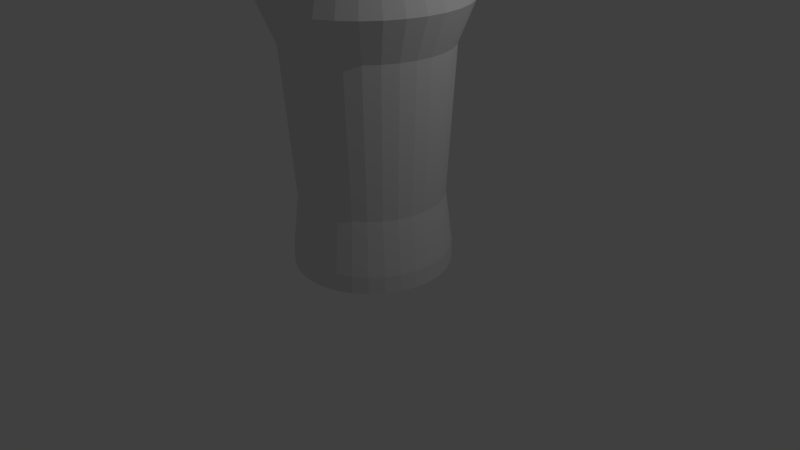 # Source: PintGlassM8.blend  (saved by Blender 2.72.0; exported with 4.5.12 LTS)
import bpy
from mathutils import Matrix  # noqa: F401  (used for matrix-valued properties, if any)

bpy.ops.wm.read_factory_settings(use_empty=True)
scene = bpy.context.scene
scene.name = 'Scene'

# ---- collections
col_collection_1 = bpy.data.collections.new('Collection 1'); scene.collection.children.link(col_collection_1)

# ---- world
world_world = bpy.data.worlds.new('World'); scene.world = world_world
world_world.color = (0.05088, 0.05088, 0.05088)
world_world.use_sun_shadow = False
world_world.sun_shadow_jitter_overblur = 0.0
world_world.cycles.sampling_method = 'MANUAL'
world_world.cycles.sample_map_resolution = 256

# ---- cameras
cam_camera = bpy.data.cameras.new('Camera')
cam_camera.clip_end = 100.0
cam_camera.lens = 35.0
cam_camera.sensor_width = 32.0
cam_camera.sensor_height = 18.0
cam_camera.ortho_scale = 7.314
cam_camera.dof.focus_distance = 0.0
cam_camera.dof.aperture_fstop = 128.0

# ---- lights
light_lamp = bpy.data.lights.new('Lamp', 'POINT')
light_lamp.transmission_factor = 0.0
light_lamp.cutoff_distance = 30.0
light_lamp.energy = 100.0
light_lamp.shadow_buffer_clip_start = 1.001
light_lamp.shadow_soft_size = 0.1
light_lamp.shadow_maximum_resolution = 0.006
light_lamp.use_absolute_resolution = True
light_lamp.cycles.use_multiple_importance_sampling = False

# ---- meshes
me_circle = bpy.data.meshes.new('Circle')
me_circle.from_pydata([(0.0, 1.0, 0.0), (-0.1951, 0.9808, 0.0), (-0.3827, 0.9239, 0.0), (-0.5556, 0.8315, 0.0), (-0.7071, 0.7071, 0.0), (-0.8315, 0.5556, 0.0), (-0.9239, 0.3827, 0.0), (-0.9808, 0.1951, 0.0), (-1.0, 7.55e-08, 0.0), (-0.9808, -0.1951, 0.0), (-0.9239, -0.3827, 0.0), (-0.8315, -0.5556, 0.0), (-0.7071, -0.7071, 0.0), (-0.5556, -0.8315, 0.0), (-0.3827, -0.9239, 0.0), (-0.1951, -0.9808, 0.0), (3.258e-07, -1.0, 0.0), (0.1951, -0.9808, 0.0), (0.3827, -0.9239, 0.0), (0.5556, -0.8315, 0.0), (0.7071, -0.7071, 0.0), (0.8315, -0.5556, 0.0), (0.9239, -0.3827, 0.0), (0.9808, -0.1951, 0.0), (1.0, 9.656e-07, 0.0), (0.9808, 0.1951, 0.0), (0.9239, 0.3827, 0.0), (0.8315, 0.5556, 0.0), (0.7071, 0.7071, 0.0), (0.5556, 0.8315, 0.0), (0.3827, 0.9239, 0.0), (0.1951, 0.9808, 0.0), (0.0, 1.0, 0.2234), (-0.1951, 0.9808, 0.2234), (-0.3827, 0.9239, 0.2234), (-0.5556, 0.8315, 0.2234), (-0.7071, 0.7071, 0.2234), (-0.8315, 0.5556, 0.2234), (-0.9239, 0.3827, 0.2234), (-0.9808, 0.1951, 0.2234), (-1.0, 7.55e-08, 0.2234), (-0.9808, -0.1951, 0.2234), (-0.9239, -0.3827, 0.2234), (-0.8315, -0.5556, 0.2234), (-0.7071, -0.7071, 0.2234), (-0.5556, -0.8315, 0.2234), (-0.3827, -0.9239, 0.2234), (-0.1951, -0.9808, 0.2234), (3.258e-07, -1.0, 0.2234), (0.1951, -0.9808, 0.2234), (0.3827, -0.9239, 0.2234), (0.5556, -0.8315, 0.2234), (0.7071, -0.7071, 0.2234), (0.8315, -0.5556, 0.2234), (0.9239, -0.3827, 0.2234), (0.9808, -0.1951, 0.2234), (1.0, 9.656e-07, 0.2234), (0.9808, 0.1951, 0.2234), (0.9239, 0.3827, 0.2234), (0.8315, 0.5556, 0.2234), (0.7071, 0.7071, 0.2234), (0.5556, 0.8315, 0.2234), (0.3827, 0.9239, 0.2234), (0.1951, 0.9808, 0.2234), (4.198e-09, 1.035, 2.782), (-0.202, 1.015, 2.782), (-0.3962, 0.9565, 2.782), (-0.5752, 0.8609, 2.782), (-0.7321, 0.7321, 2.782), (-0.8609, 0.5752, 2.782), (-0.9565, 0.3962, 2.782), (-1.015, 0.202, 2.782), (-1.035, 6.809e-08, 2.782), (-1.015, -0.202, 2.782), (-0.9565, -0.3962, 2.782), (-0.8609, -0.5752, 2.782), (-0.7321, -0.7321, 2.782), (-0.5752, -0.8609, 2.782), (-0.3962, -0.9565, 2.782), (-0.202, -1.015, 2.782), (3.416e-07, -1.035, 2.782), (0.202, -1.015, 2.782), (0.3962, -0.9565, 2.782), (0.5752, -0.8609, 2.782), (0.7321, -0.7321, 2.782), (0.8609, -0.5752, 2.782), (0.9565, -0.3962, 2.782), (1.015, -0.202, 2.782), (1.035, 9.897e-07, 2.782), (1.015, 0.202, 2.782), (0.9565, 0.3962, 2.782), (0.8609, 0.5752, 2.782), (0.7321, 0.7321, 2.782), (0.5752, 0.8609, 2.782), (0.3962, 0.9565, 2.782), (0.202, 1.015, 2.782), (-2.547e-08, 1.242, 3.29), (-0.2423, 1.218, 3.29), (-0.4752, 1.147, 3.29), (-0.6899, 1.033, 3.29), (-0.8781, 0.8781, 3.29), (-1.033, 0.6899, 3.29), (-1.147, 0.4752, 3.29), (-1.218, 0.2423, 3.29), (-1.242, 2.001e-08, 3.29), (-1.218, -0.2423, 3.29), (-1.147, -0.4752, 3.29), (-1.033, -0.6899, 3.29), (-0.8781, -0.8781, 3.29), (-0.6899, -1.033, 3.29), (-0.4752, -1.147, 3.29), (-0.2423, -1.218, 3.29), (3.792e-07, -1.242, 3.29), (0.2423, -1.218, 3.29), (0.4752, -1.147, 3.29), (0.6899, -1.033, 3.29), (0.8781, -0.8781, 3.29), (1.033, -0.6899, 3.29), (1.147, -0.4752, 3.29), (1.218, -0.2423, 3.29), (1.242, 1.125e-06, 3.29), (1.218, 0.2423, 3.29), (1.147, 0.4752, 3.29), (1.033, 0.6899, 3.29), (0.8781, 0.8781, 3.29), (0.6899, 1.033, 3.29), (0.4752, 1.147, 3.29), (0.2423, 1.218, 3.29), (-8.181e-08, 1.077, 3.753), (-0.21, 1.056, 3.753), (-0.412, 0.9947, 3.753), (-0.5981, 0.8952, 3.753), (-0.7613, 0.7613, 3.753), (-0.8952, 0.5981, 3.753), (-0.9947, 0.412, 3.753), (-1.056, 0.21, 3.753), (-1.077, 5.712e-08, 3.753), (-1.056, -0.21, 3.753), (-0.9947, -0.412, 3.753), (-0.8952, -0.5981, 3.753), (-0.7613, -0.7613, 3.753), (-0.5981, -0.8952, 3.753), (-0.412, -0.9947, 3.753), (-0.21, -1.056, 3.753), (2.69e-07, -1.077, 3.753), (0.21, -1.056, 3.753), (0.412, -0.9947, 3.753), (0.5981, -0.8952, 3.753), (0.7613, -0.7613, 3.753), (0.8952, -0.5981, 3.753), (0.9947, -0.412, 3.753), (1.056, -0.21, 3.753), (1.077, 1.015e-06, 3.753), (1.056, 0.21, 3.753), (0.9947, 0.412, 3.753), (0.8952, 0.5981, 3.753), (0.7613, 0.7613, 3.753), (0.5981, 0.8952, 3.753), (0.412, 0.9947, 3.753), (0.21, 1.056, 3.753), (-3.187e-08, 1.046, 4.243), (-0.204, 1.026, 4.243), (-0.4002, 0.9661, 4.243), (-0.581, 0.8695, 4.243), (-0.7394, 0.7394, 4.243), (-0.8695, 0.581, 4.243), (-0.9661, 0.4002, 4.243), (-1.026, 0.204, 4.243), (-1.046, 6.446e-08, 4.243), (-1.026, -0.204, 4.243), (-0.9661, -0.4002, 4.243), (-0.8695, -0.581, 4.243), (-0.7394, -0.7394, 4.243), (-0.581, -0.8695, 4.243), (-0.4002, -0.9661, 4.243), (-0.204, -1.026, 4.243), (3.089e-07, -1.046, 4.243), (0.204, -1.026, 4.243), (0.4002, -0.9661, 4.243), (0.581, -0.8695, 4.243), (0.7394, -0.7394, 4.243), (0.8695, -0.581, 4.243), (0.9661, -0.4002, 4.243), (1.026, -0.204, 4.243), (1.046, 9.953e-07, 4.243), (1.026, 0.204, 4.243), (0.9661, 0.4002, 4.243), (0.8695, 0.581, 4.243), (0.7394, 0.7394, 4.243), (0.581, 0.8695, 4.243), (0.4002, 0.9661, 4.243), (0.204, 1.026, 4.243), (0.1789, 0.8992, 0.9107), (-7.459e-09, 0.9168, 0.9107), (0.6483, -0.6483, 0.9107), (0.7623, -0.5094, 0.9107), (-0.8992, -0.1789, 0.9107), (-0.847, -0.3509, 0.9107), (0.5094, 0.7623, 0.9107), (0.3509, 0.847, 0.9107), (0.3509, -0.847, 0.9107), (0.5094, -0.7623, 0.9107), (-0.8992, 0.1789, 0.9107), (-0.9168, 9.503e-08, 0.9107), (0.7623, 0.5094, 0.9107), (0.6483, 0.6483, 0.9107), (2.913e-07, -0.9168, 0.9107), (0.1789, -0.8992, 0.9107), (-0.7623, 0.5094, 0.9107), (-0.847, 0.3509, 0.9107), (0.8992, 0.1789, 0.9107), (0.847, 0.3509, 0.9107), (-0.5094, 0.7623, 0.9107), (-0.6483, 0.6483, 0.9107), (-0.3509, -0.847, 0.9107), (-0.1789, -0.8992, 0.9107), (0.8992, -0.1789, 0.9107), (0.9168, 9.111e-07, 0.9107), (-0.1789, 0.8992, 0.9107), (-0.3509, 0.847, 0.9107), (-0.6483, -0.6483, 0.9107), (-0.5094, -0.7623, 0.9107), (0.847, -0.3509, 0.9107), (-0.7623, -0.5094, 0.9107)], [], [(30, 31, 63, 62), (19, 20, 52, 51), (8, 9, 41, 40), (28, 29, 61, 60), (17, 18, 50, 49), (6, 7, 39, 38), (26, 27, 59, 58), (4, 5, 37, 36), (15, 16, 48, 47), (24, 25, 57, 56), (2, 3, 35, 34), (13, 14, 46, 45), (22, 23, 55, 54), (0, 1, 33, 32), (11, 12, 44, 43), (31, 0, 32, 63), (20, 21, 53, 52), (9, 10, 42, 41), (29, 30, 62, 61), (18, 19, 51, 50), (7, 8, 40, 39), (27, 28, 60, 59), (16, 17, 49, 48), (5, 6, 38, 37), (25, 26, 58, 57), (3, 4, 36, 35), (14, 15, 47, 46), (23, 24, 56, 55), (1, 2, 34, 33), (12, 13, 45, 44), (21, 22, 54, 53), (10, 11, 43, 42), (192, 193, 64, 95), (1, 0, 31, 30, 29, 28, 27, 26, 25, 24, 23, 22, 21, 20, 19, 18, 17, 16, 15, 14, 13, 12, 11, 10, 9, 8, 7, 6, 5, 4, 3, 2), (86, 87, 119, 118), (194, 195, 85, 84), (196, 197, 74, 73), (198, 199, 94, 93), (200, 201, 83, 82), (202, 203, 72, 71), (204, 205, 92, 91), (206, 207, 81, 80), (208, 209, 70, 69), (210, 211, 90, 89), (212, 213, 68, 67), (214, 215, 79, 78), (216, 217, 88, 87), (218, 219, 66, 65), (220, 221, 77, 76), (195, 222, 86, 85), (197, 223, 75, 74), (199, 192, 95, 94), (201, 194, 84, 83), (203, 196, 73, 72), (205, 198, 93, 92), (207, 200, 82, 81), (209, 202, 71, 70), (211, 204, 91, 90), (213, 208, 69, 68), (215, 206, 80, 79), (217, 210, 89, 88), (219, 212, 67, 66), (221, 214, 78, 77), (222, 216, 87, 86), (193, 218, 65, 64), (223, 220, 76, 75), (120, 121, 153, 152), (64, 65, 97, 96), (75, 76, 108, 107), (95, 64, 96, 127), (84, 85, 117, 116), (73, 74, 106, 105), (93, 94, 126, 125), (82, 83, 115, 114), (71, 72, 104, 103), (91, 92, 124, 123), (80, 81, 113, 112), (69, 70, 102, 101), (89, 90, 122, 121), (67, 68, 100, 99), (78, 79, 111, 110), (87, 88, 120, 119), (65, 66, 98, 97), (76, 77, 109, 108), (85, 86, 118, 117), (74, 75, 107, 106), (94, 95, 127, 126), (83, 84, 116, 115), (72, 73, 105, 104), (92, 93, 125, 124), (81, 82, 114, 113), (70, 71, 103, 102), (90, 91, 123, 122), (68, 69, 101, 100), (79, 80, 112, 111), (88, 89, 121, 120), (66, 67, 99, 98), (77, 78, 110, 109), (154, 155, 187, 186), (98, 99, 131, 130), (109, 110, 142, 141), (118, 119, 151, 150), (96, 97, 129, 128), (107, 108, 140, 139), (127, 96, 128, 159), (116, 117, 149, 148), (105, 106, 138, 137), (125, 126, 158, 157), (114, 115, 147, 146), (103, 104, 136, 135), (123, 124, 156, 155), (112, 113, 145, 144), (101, 102, 134, 133), (121, 122, 154, 153), (99, 100, 132, 131), (110, 111, 143, 142), (119, 120, 152, 151), (97, 98, 130, 129), (108, 109, 141, 140), (117, 118, 150, 149), (106, 107, 139, 138), (126, 127, 159, 158), (115, 116, 148, 147), (104, 105, 137, 136), (124, 125, 157, 156), (113, 114, 146, 145), (102, 103, 135, 134), (122, 123, 155, 154), (100, 101, 133, 132), (111, 112, 144, 143), (132, 133, 165, 164), (143, 144, 176, 175), (152, 153, 185, 184), (130, 131, 163, 162), (141, 142, 174, 173), (150, 151, 183, 182), (128, 129, 161, 160), (139, 140, 172, 171), (159, 128, 160, 191), (148, 149, 181, 180), (137, 138, 170, 169), (157, 158, 190, 189), (146, 147, 179, 178), (135, 136, 168, 167), (155, 156, 188, 187), (144, 145, 177, 176), (133, 134, 166, 165), (153, 154, 186, 185), (131, 132, 164, 163), (142, 143, 175, 174), (151, 152, 184, 183), (129, 130, 162, 161), (140, 141, 173, 172), (149, 150, 182, 181), (138, 139, 171, 170), (158, 159, 191, 190), (147, 148, 180, 179), (136, 137, 169, 168), (156, 157, 189, 188), (145, 146, 178, 177), (134, 135, 167, 166), (63, 32, 193, 192), (52, 53, 195, 194), (41, 42, 197, 196), (61, 62, 199, 198), (50, 51, 201, 200), (39, 40, 203, 202), (59, 60, 205, 204), (48, 49, 207, 206), (37, 38, 209, 208), (57, 58, 211, 210), (35, 36, 213, 212), (46, 47, 215, 214), (55, 56, 217, 216), (33, 34, 219, 218), (44, 45, 221, 220), (53, 54, 222, 195), (42, 43, 223, 197), (62, 63, 192, 199), (51, 52, 194, 201), (40, 41, 196, 203), (60, 61, 198, 205), (49, 50, 200, 207), (38, 39, 202, 209), (58, 59, 204, 211), (36, 37, 208, 213), (47, 48, 206, 215), (56, 57, 210, 217), (34, 35, 212, 219), (45, 46, 214, 221), (54, 55, 216, 222), (32, 33, 218, 193), (43, 44, 220, 223)])
me_circle.use_remesh_preserve_volume = False
me_circle.use_remesh_preserve_attributes = False
me_circle.use_mirror_vertex_groups = False
me_circle.update()

# ---- objects
ob_circle = bpy.data.objects.new('Circle', me_circle)
ob_lamp = bpy.data.objects.new('Lamp', light_lamp)
ob_camera = bpy.data.objects.new('Camera', cam_camera)

# ---- transforms, parenting, visibility, modifiers, constraints
ob_circle.location = (0.0, 0.0, 0.0)
ob_circle.lineart.crease_threshold = 0.0
ob_lamp.location = (4.076, 1.005, 5.904)
ob_lamp.rotation_euler = (0.6503, 0.05522, 1.866)
ob_lamp.lock_rotations_4d = False
ob_lamp.empty_display_type = 'ARROWS'
ob_lamp.color = (0.0, 0.0, 0.0, 0.0)
ob_lamp.lineart.crease_threshold = 0.0
ob_camera.location = (7.481, -6.508, 5.344)
ob_camera.rotation_euler = (1.109, 0.01082, 0.8149)
ob_camera.lock_rotations_4d = False
ob_camera.empty_display_type = 'ARROWS'
ob_camera.color = (0.0, 0.0, 0.0, 0.0)
ob_camera.display_type = 'WIRE'
ob_camera.lineart.crease_threshold = 0.0

# ---- collection membership
col_collection_1.objects.link(ob_circle)
col_collection_1.objects.link(ob_lamp)
col_collection_1.objects.link(ob_camera)

# ---- scene / render settings (as saved in the file)
scene.camera = ob_camera
scene.frame_start = 1; scene.frame_end = 250; scene.frame_set(1)
scene.render.engine = 'BLENDER_EEVEE_NEXT'
scene.render.resolution_percentage = 50
scene.render.dither_intensity = 0.0
scene.cycles.use_denoising = False
scene.cycles.samples = 10
scene.cycles.sampling_pattern = 'TABULATED_SOBOL'
scene.cycles.light_sampling_threshold = 0.0
scene.cycles.use_adaptive_sampling = False
scene.cycles.use_light_tree = False
scene.cycles.blur_glossy = 0.0
scene.cycles.pixel_filter_type = 'GAUSSIAN'
scene.cycles.sample_clamp_indirect = 0.0
scene.view_settings.view_transform = 'Standard'
bpy.context.view_layer.update()
